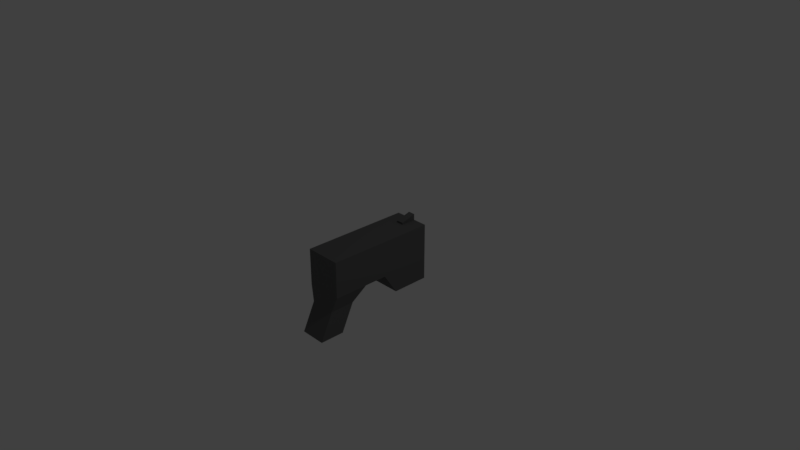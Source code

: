 # Source: chrissy_s_pistol.blend  (saved by Blender 2.78.0; exported with 4.5.12 LTS)
import bpy
from mathutils import Matrix  # noqa: F401  (used for matrix-valued properties, if any)

bpy.ops.wm.read_factory_settings(use_empty=True)
scene = bpy.context.scene
scene.name = 'Scene'

# ---- collections
col_collection_1 = bpy.data.collections.new('Collection 1'); scene.collection.children.link(col_collection_1)

# ---- materials (node trees are filled in below, after node groups)
mat_material = bpy.data.materials.new('Material')
mat_material.alpha_threshold = 0.0
mat_material.use_transparent_shadow = False
mat_material.diffuse_color = (0.1237, 0.1237, 0.1237, 1.0)
mat_material.roughness = 0.5
mat_material.specular_intensity = 0.7526
mat_material.line_color = (0.0, 0.0, 0.0, 1.0)
mat_material_001 = bpy.data.materials.new('Material.001')
mat_material_001.alpha_threshold = 0.0
mat_material_001.use_transparent_shadow = False
mat_material_001.diffuse_color = (0.8, 0.06418, 0.007548, 1.0)
mat_material_001.roughness = 0.5

# ---- material node trees

# ---- world
world_world = bpy.data.worlds.new('World'); scene.world = world_world
world_world.color = (0.05088, 0.05088, 0.05088)
world_world.use_sun_shadow = False
world_world.sun_shadow_jitter_overblur = 0.0
world_world.cycles.sampling_method = 'MANUAL'

# ---- cameras
cam_camera = bpy.data.cameras.new('Camera')
cam_camera.clip_end = 100.0
cam_camera.lens = 35.0
cam_camera.sensor_width = 32.0
cam_camera.sensor_height = 18.0
cam_camera.ortho_scale = 7.314
cam_camera.dof.focus_distance = 0.0
cam_camera.dof.aperture_fstop = 128.0

# ---- lights
light_lamp = bpy.data.lights.new('Lamp', 'POINT')
light_lamp.transmission_factor = 0.0
light_lamp.cutoff_distance = 30.0
light_lamp.energy = 100.0
light_lamp.shadow_buffer_clip_start = 1.001
light_lamp.shadow_soft_size = 0.1
light_lamp.shadow_maximum_resolution = 0.006
light_lamp.use_absolute_resolution = True

# ---- meshes
me_cube = bpy.data.meshes.new('Cube')
me_cube.from_pydata([(1.0, 1.0, -1.0), (1.0, -1.0, -1.0), (8.881e-08, 0.05631, -1.0), (1.0, 0.08759, 1.0), (1.0, 1.0, 1.0), (1.0, -1.0, 1.0), (1.0, 0.05631, -1.0), (1.056e-06, 1.0, 1.334), (1.0, -0.3696, -1.0), (0.195, 1.0, 1.334), (1.0, -0.3696, 1.0), (9.571e-07, 0.716, 1.104), (0.7176, -0.8267, -3.338), (0.7176, -1.279, -3.338), (0.195, 0.716, 1.104), (0.195, 0.716, 1.0), (0.195, 1.0, 1.0), (1.395e-07, 0.716, 1.0), (0.7153, -1.042, -1.837), (0.7153, -0.5911, -1.837), (1.788e-07, 1.0, -1.0), (0.0, -1.0, -1.0), (2.384e-07, 1.0, 1.0), (-5.364e-07, -1.0, 1.0), (-2.384e-07, -0.3696, 1.0), (0.0, -0.3696, -1.0), (-5.96e-08, -1.279, -3.338), (5.96e-08, -0.8267, -3.338), (0.0, -0.5911, -1.837), (-5.96e-08, -1.042, -1.837), (1.0, 0.3106, -2.188), (8.881e-08, 0.3106, -2.188), (1.0, 1.0, -2.188), (1.788e-07, 1.0, -2.188), (-7.754e-08, 0.09252, 1.0), (1.0, 0.09252, 1.0), (0.6516, 1.0, -0.6368), (0.6516, 1.0, 0.6326), (0.0, 1.0, 0.6326), (0.0, 1.0, -0.6368), (0.6516, 0.8612, -0.6368), (0.6516, 0.8612, 0.6326), (0.0, 0.8612, 0.6326), (0.0, 0.8612, -0.6368)], [], [(17, 15, 14, 11), (0, 4, 35, 3, 6), (8, 10, 5, 1), (32, 30, 31, 33), (2, 20, 33, 31), (6, 3, 10, 8), (0, 6, 30, 32), (20, 0, 32, 33), (16, 22, 7, 9), (19, 18, 13, 12), (15, 16, 9, 14), (28, 19, 12, 27), (25, 8, 19, 28), (35, 34, 24, 10, 3), (8, 1, 18, 19), (6, 2, 31, 30), (1, 21, 29, 18), (22, 17, 11, 7), (11, 14, 9, 7), (18, 29, 26, 13), (12, 13, 26, 27), (6, 8, 25, 2), (4, 16, 15, 17, 34, 35), (4, 0, 36, 37), (1, 5, 23, 21), (10, 24, 23, 5), (38, 37, 41, 42), (22, 16, 38), (0, 20, 39, 36), (16, 4, 37, 38), (41, 40, 43, 42), (36, 39, 43, 40), (37, 36, 40, 41)])
me_cube.polygons.foreach_set('material_index', [0, 0, 0, 0, 0, 0, 0, 0, 0, 0, 0, 0, 0, 0, 0, 0, 0, 0, 0, 0, 0, 0, 0, 0, 0, 0, 0, 0, 0, 0, 1, 0, 0])
me_cube.materials.append(mat_material)
me_cube.materials.append(mat_material_001)
me_cube.use_remesh_preserve_volume = False
me_cube.use_remesh_preserve_attributes = False
me_cube.use_mirror_vertex_groups = False
me_cube.update()
arm_armature = bpy.data.armatures.new('Armature')  # bones are not reproduced

# ---- objects
ob_armature = bpy.data.objects.new('Armature', arm_armature)
ob_cube = bpy.data.objects.new('Cube', me_cube)
ob_lamp = bpy.data.objects.new('Lamp', light_lamp)
ob_camera = bpy.data.objects.new('Camera', cam_camera)

# ---- transforms, parenting, visibility, modifiers, constraints
ob_armature.location = (0.0, -0.7251, -0.7335)
ob_armature.rotation_euler = (-0.4155, -8.963e-17, 1.889e-17)
ob_armature.show_in_front = True
ob_armature.lineart.crease_threshold = 0.0
ob_cube.parent = ob_armature
ob_cube.matrix_parent_inverse = Matrix(((1.0, 1.889e-17, 8.963e-17, 7.944e-17), (1.889e-17, 0.9149, -0.4037, 0.3673), (-8.963e-17, 0.4037, 0.9149, 0.9638), (0.0, 0.0, 0.0, 1.0)))
ob_cube.location = (0.0, 0.0, 0.0)
ob_cube.scale = (0.2506, 0.7553, 0.2506)
ob_cube.lock_rotations_4d = False
ob_cube.empty_display_type = 'ARROWS'
ob_cube.lineart.crease_threshold = 0.0
_vg = ob_cube.vertex_groups.new(name='Bone')
_vg.add([0, 1, 2, 3, 4, 5, 6, 7, 8, 9, 10, 11, 12, 13, 14, 15, 16, 17, 18, 19, 20, 21, 22, 23, 24, 25, 26, 27, 28, 29, 30, 31, 32, 33, 34, 35, 36, 37, 38, 39, 40, 41, 42, 43], 1.0, 'REPLACE')
_m = ob_cube.modifiers.new('Mirror', 'MIRROR')
_m.use_clip = True
_m = ob_cube.modifiers.new('Armature', 'ARMATURE')
_m.object = ob_armature
ob_lamp.location = (4.076, 1.005, 5.904)
ob_lamp.rotation_euler = (0.6503, 0.05522, 1.866)
ob_lamp.lock_rotations_4d = False
ob_lamp.empty_display_type = 'ARROWS'
ob_lamp.color = (0.0, 0.0, 0.0, 0.0)
ob_lamp.lineart.crease_threshold = 0.0
ob_camera.location = (7.481, -6.508, 5.344)
ob_camera.rotation_euler = (1.109, 0.0, 0.8149)
ob_camera.lock_rotations_4d = False
ob_camera.empty_display_type = 'ARROWS'
ob_camera.color = (0.0, 0.0, 0.0, 0.0)
ob_camera.display_type = 'WIRE'
ob_camera.lineart.crease_threshold = 0.0

# ---- collection membership
col_collection_1.objects.link(ob_armature)
col_collection_1.objects.link(ob_cube)
col_collection_1.objects.link(ob_lamp)
col_collection_1.objects.link(ob_camera)

# ---- scene / render settings (as saved in the file)
scene.camera = ob_camera
scene.frame_start = 1; scene.frame_end = 250; scene.frame_set(1)
scene.render.engine = 'BLENDER_EEVEE_NEXT'
scene.render.resolution_percentage = 50
scene.render.dither_intensity = 0.0
scene.cycles.use_denoising = False
scene.cycles.samples = 128
scene.cycles.sampling_pattern = 'TABULATED_SOBOL'
scene.cycles.light_sampling_threshold = 0.0
scene.cycles.use_adaptive_sampling = False
scene.cycles.use_light_tree = False
scene.cycles.blur_glossy = 0.0
scene.cycles.sample_clamp_indirect = 0.0
scene.view_settings.view_transform = 'Standard'
bpy.context.view_layer.update()
